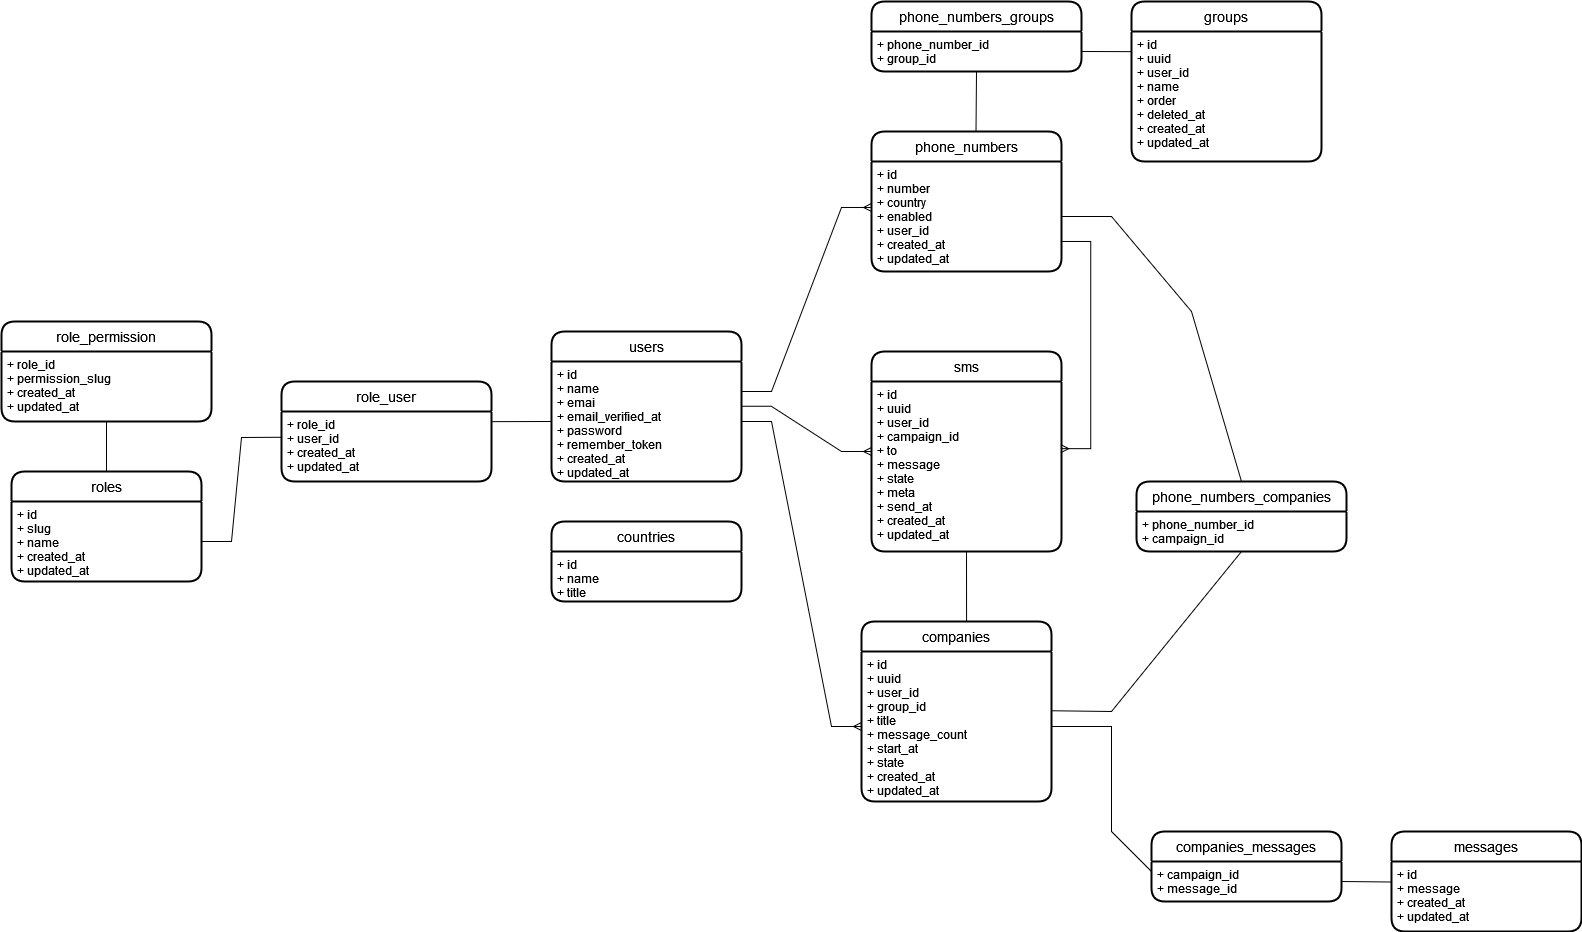

The diagram above was exported from draw.io. Its source (the exported page's mxGraphModel, read from the mxfile embedded in the PNG):
<mxGraphModel dx="2329" dy="1129" grid="1" gridSize="10" guides="1" tooltips="1" connect="1" arrows="1" fold="1" page="1" pageScale="1" pageWidth="2336" pageHeight="1654" background="#ffffff" math="0" shadow="0">
  <root>
    <mxCell id="0" />
    <mxCell id="1" parent="0" />
    <mxCell id="jVSfQbcLMiJh8wx8kY10-1" value="users" style="swimlane;childLayout=stackLayout;horizontal=1;startSize=30;horizontalStack=0;rounded=1;fontSize=14;fontStyle=0;strokeWidth=2;resizeParent=0;resizeLast=1;shadow=0;dashed=0;align=center;" vertex="1" parent="1">
      <mxGeometry x="960" y="727" width="190" height="150" as="geometry">
        <mxRectangle x="960" y="940" width="70" height="30" as="alternateBounds" />
      </mxGeometry>
    </mxCell>
    <mxCell id="jVSfQbcLMiJh8wx8kY10-2" value="+ id&#10;+ name&#10;+ emai&#10;+ email_verified_at&#10;+ password&#10;+ remember_token&#10;+ created_at&#10;+ updated_at&#10;&#10;" style="align=left;strokeColor=none;fillColor=none;spacingLeft=4;fontSize=12;verticalAlign=top;resizable=0;rotatable=0;part=1;" vertex="1" parent="jVSfQbcLMiJh8wx8kY10-1">
      <mxGeometry y="30" width="190" height="120" as="geometry" />
    </mxCell>
    <mxCell id="jVSfQbcLMiJh8wx8kY10-5" value="phone_numbers" style="swimlane;childLayout=stackLayout;horizontal=1;startSize=30;horizontalStack=0;rounded=1;fontSize=14;fontStyle=0;strokeWidth=2;resizeParent=0;resizeLast=1;shadow=0;dashed=0;align=center;" vertex="1" parent="1">
      <mxGeometry x="1280" y="527" width="190" height="140" as="geometry" />
    </mxCell>
    <mxCell id="jVSfQbcLMiJh8wx8kY10-6" value="+ id&#10;+ number&#10;+ country&#10;+ enabled&#10;+ user_id&#10;+ created_at&#10;+ updated_at&#10;&#10;" style="align=left;strokeColor=none;fillColor=none;spacingLeft=4;fontSize=12;verticalAlign=top;resizable=0;rotatable=0;part=1;" vertex="1" parent="jVSfQbcLMiJh8wx8kY10-5">
      <mxGeometry y="30" width="190" height="110" as="geometry" />
    </mxCell>
    <mxCell id="jVSfQbcLMiJh8wx8kY10-9" value="companies" style="swimlane;childLayout=stackLayout;horizontal=1;startSize=30;horizontalStack=0;rounded=1;fontSize=14;fontStyle=0;strokeWidth=2;resizeParent=0;resizeLast=1;shadow=0;dashed=0;align=center;" vertex="1" parent="1">
      <mxGeometry x="1270" y="1017" width="190" height="180" as="geometry" />
    </mxCell>
    <mxCell id="jVSfQbcLMiJh8wx8kY10-10" value="+ id&#10;+ uuid&#10;+ user_id&#10;+ group_id&#10;+ title&#10;+ message_count&#10;+ start_at&#10;+ state&#10;+ created_at&#10;+ updated_at&#10;&#10;" style="align=left;strokeColor=none;fillColor=none;spacingLeft=4;fontSize=12;verticalAlign=top;resizable=0;rotatable=0;part=1;" vertex="1" parent="jVSfQbcLMiJh8wx8kY10-9">
      <mxGeometry y="30" width="190" height="150" as="geometry" />
    </mxCell>
    <mxCell id="jVSfQbcLMiJh8wx8kY10-11" value="companies_messages" style="swimlane;childLayout=stackLayout;horizontal=1;startSize=30;horizontalStack=0;rounded=1;fontSize=14;fontStyle=0;strokeWidth=2;resizeParent=0;resizeLast=1;shadow=0;dashed=0;align=center;" vertex="1" parent="1">
      <mxGeometry x="1560" y="1227" width="190" height="70" as="geometry" />
    </mxCell>
    <mxCell id="jVSfQbcLMiJh8wx8kY10-12" value="+ campaign_id&#10;+ message_id&#10;&#10;" style="align=left;strokeColor=none;fillColor=none;spacingLeft=4;fontSize=12;verticalAlign=top;resizable=0;rotatable=0;part=1;" vertex="1" parent="jVSfQbcLMiJh8wx8kY10-11">
      <mxGeometry y="30" width="190" height="40" as="geometry" />
    </mxCell>
    <mxCell id="jVSfQbcLMiJh8wx8kY10-17" value="countries" style="swimlane;childLayout=stackLayout;horizontal=1;startSize=30;horizontalStack=0;rounded=1;fontSize=14;fontStyle=0;strokeWidth=2;resizeParent=0;resizeLast=1;shadow=0;dashed=0;align=center;" vertex="1" parent="1">
      <mxGeometry x="960" y="917" width="190" height="80" as="geometry" />
    </mxCell>
    <mxCell id="jVSfQbcLMiJh8wx8kY10-18" value="+ id&#10;+ name&#10;+ title&#10;&#10;" style="align=left;strokeColor=none;fillColor=none;spacingLeft=4;fontSize=12;verticalAlign=top;resizable=0;rotatable=0;part=1;" vertex="1" parent="jVSfQbcLMiJh8wx8kY10-17">
      <mxGeometry y="30" width="190" height="50" as="geometry" />
    </mxCell>
    <mxCell id="jVSfQbcLMiJh8wx8kY10-20" value="groups" style="swimlane;childLayout=stackLayout;horizontal=1;startSize=30;horizontalStack=0;rounded=1;fontSize=14;fontStyle=0;strokeWidth=2;resizeParent=0;resizeLast=1;shadow=0;dashed=0;align=center;" vertex="1" parent="1">
      <mxGeometry x="1540" y="397" width="190" height="160" as="geometry" />
    </mxCell>
    <mxCell id="jVSfQbcLMiJh8wx8kY10-21" value="+ id&#10;+ uuid&#10;+ user_id&#10;+ name&#10;+ order&#10;+ deleted_at&#10;+ created_at&#10;+ updated_at&#10;&#10;" style="align=left;strokeColor=none;fillColor=none;spacingLeft=4;fontSize=12;verticalAlign=top;resizable=0;rotatable=0;part=1;" vertex="1" parent="jVSfQbcLMiJh8wx8kY10-20">
      <mxGeometry y="30" width="190" height="130" as="geometry" />
    </mxCell>
    <mxCell id="jVSfQbcLMiJh8wx8kY10-23" value="messages" style="swimlane;childLayout=stackLayout;horizontal=1;startSize=30;horizontalStack=0;rounded=1;fontSize=14;fontStyle=0;strokeWidth=2;resizeParent=0;resizeLast=1;shadow=0;dashed=0;align=center;" vertex="1" parent="1">
      <mxGeometry x="1800" y="1227" width="190" height="100" as="geometry" />
    </mxCell>
    <mxCell id="jVSfQbcLMiJh8wx8kY10-24" value="+ id&#10;+ message&#10;+ created_at&#10;+ updated_at&#10;&#10;" style="align=left;strokeColor=none;fillColor=none;spacingLeft=4;fontSize=12;verticalAlign=top;resizable=0;rotatable=0;part=1;" vertex="1" parent="jVSfQbcLMiJh8wx8kY10-23">
      <mxGeometry y="30" width="190" height="70" as="geometry" />
    </mxCell>
    <mxCell id="jVSfQbcLMiJh8wx8kY10-26" value="role_user" style="swimlane;childLayout=stackLayout;horizontal=1;startSize=30;horizontalStack=0;rounded=1;fontSize=14;fontStyle=0;strokeWidth=2;resizeParent=0;resizeLast=1;shadow=0;dashed=0;align=center;" vertex="1" parent="1">
      <mxGeometry x="690" y="777" width="210" height="100" as="geometry" />
    </mxCell>
    <mxCell id="jVSfQbcLMiJh8wx8kY10-27" value="+ role_id&#10;+ user_id&#10;+ created_at&#10;+ updated_at&#10;&#10;" style="align=left;strokeColor=none;fillColor=none;spacingLeft=4;fontSize=12;verticalAlign=top;resizable=0;rotatable=0;part=1;" vertex="1" parent="jVSfQbcLMiJh8wx8kY10-26">
      <mxGeometry y="30" width="210" height="70" as="geometry" />
    </mxCell>
    <mxCell id="jVSfQbcLMiJh8wx8kY10-28" value="phone_numbers_groups" style="swimlane;childLayout=stackLayout;horizontal=1;startSize=30;horizontalStack=0;rounded=1;fontSize=14;fontStyle=0;strokeWidth=2;resizeParent=0;resizeLast=1;shadow=0;dashed=0;align=center;" vertex="1" parent="1">
      <mxGeometry x="1280" y="397" width="210" height="70" as="geometry" />
    </mxCell>
    <mxCell id="jVSfQbcLMiJh8wx8kY10-29" value="+ phone_number_id&#10;+ group_id&#10;&#10;" style="align=left;strokeColor=none;fillColor=none;spacingLeft=4;fontSize=12;verticalAlign=top;resizable=0;rotatable=0;part=1;" vertex="1" parent="jVSfQbcLMiJh8wx8kY10-28">
      <mxGeometry y="30" width="210" height="40" as="geometry" />
    </mxCell>
    <mxCell id="jVSfQbcLMiJh8wx8kY10-30" value="roles" style="swimlane;childLayout=stackLayout;horizontal=1;startSize=30;horizontalStack=0;rounded=1;fontSize=14;fontStyle=0;strokeWidth=2;resizeParent=0;resizeLast=1;shadow=0;dashed=0;align=center;" vertex="1" parent="1">
      <mxGeometry x="420" y="867" width="190" height="110" as="geometry" />
    </mxCell>
    <mxCell id="jVSfQbcLMiJh8wx8kY10-31" value="+ id&#10;+ slug&#10;+ name&#10;+ created_at&#10;+ updated_at&#10;&#10;" style="align=left;strokeColor=none;fillColor=none;spacingLeft=4;fontSize=12;verticalAlign=top;resizable=0;rotatable=0;part=1;" vertex="1" parent="jVSfQbcLMiJh8wx8kY10-30">
      <mxGeometry y="30" width="190" height="80" as="geometry" />
    </mxCell>
    <mxCell id="jVSfQbcLMiJh8wx8kY10-32" value="phone_numbers_companies" style="swimlane;childLayout=stackLayout;horizontal=1;startSize=30;horizontalStack=0;rounded=1;fontSize=14;fontStyle=0;strokeWidth=2;resizeParent=0;resizeLast=1;shadow=0;dashed=0;align=center;" vertex="1" parent="1">
      <mxGeometry x="1545" y="877" width="210" height="70" as="geometry" />
    </mxCell>
    <mxCell id="jVSfQbcLMiJh8wx8kY10-33" value="+ phone_number_id&#10;+ campaign_id&#10;&#10;" style="align=left;strokeColor=none;fillColor=none;spacingLeft=4;fontSize=12;verticalAlign=top;resizable=0;rotatable=0;part=1;" vertex="1" parent="jVSfQbcLMiJh8wx8kY10-32">
      <mxGeometry y="30" width="210" height="40" as="geometry" />
    </mxCell>
    <mxCell id="jVSfQbcLMiJh8wx8kY10-34" value="role_permission" style="swimlane;childLayout=stackLayout;horizontal=1;startSize=30;horizontalStack=0;rounded=1;fontSize=14;fontStyle=0;strokeWidth=2;resizeParent=0;resizeLast=1;shadow=0;dashed=0;align=center;" vertex="1" parent="1">
      <mxGeometry x="410" y="717" width="210" height="100" as="geometry" />
    </mxCell>
    <mxCell id="jVSfQbcLMiJh8wx8kY10-35" value="+ role_id&#10;+ permission_slug&#10;+ created_at&#10;+ updated_at&#10;&#10;" style="align=left;strokeColor=none;fillColor=none;spacingLeft=4;fontSize=12;verticalAlign=top;resizable=0;rotatable=0;part=1;" vertex="1" parent="jVSfQbcLMiJh8wx8kY10-34">
      <mxGeometry y="30" width="210" height="70" as="geometry" />
    </mxCell>
    <mxCell id="jVSfQbcLMiJh8wx8kY10-36" value="sms" style="swimlane;childLayout=stackLayout;horizontal=1;startSize=30;horizontalStack=0;rounded=1;fontSize=14;fontStyle=0;strokeWidth=2;resizeParent=0;resizeLast=1;shadow=0;dashed=0;align=center;" vertex="1" parent="1">
      <mxGeometry x="1280" y="747" width="190" height="200" as="geometry" />
    </mxCell>
    <mxCell id="jVSfQbcLMiJh8wx8kY10-37" value="+ id&#10;+ uuid&#10;+ user_id&#10;+ campaign_id&#10;+ to&#10;+ message&#10;+ state&#10;+ meta&#10;+ send_at&#10;+ created_at&#10;+ updated_at&#10;&#10;" style="align=left;strokeColor=none;fillColor=none;spacingLeft=4;fontSize=12;verticalAlign=top;resizable=0;rotatable=0;part=1;" vertex="1" parent="jVSfQbcLMiJh8wx8kY10-36">
      <mxGeometry y="30" width="190" height="170" as="geometry" />
    </mxCell>
    <mxCell id="jVSfQbcLMiJh8wx8kY10-39" value="" style="edgeStyle=entityRelationEdgeStyle;fontSize=12;html=1;endArrow=ERmany;rounded=0;entryX=0;entryY=0.418;entryDx=0;entryDy=0;entryPerimeter=0;exitX=1;exitY=0.25;exitDx=0;exitDy=0;" edge="1" parent="1" source="jVSfQbcLMiJh8wx8kY10-2" target="jVSfQbcLMiJh8wx8kY10-6">
      <mxGeometry width="100" height="100" relative="1" as="geometry">
        <mxPoint x="1170" y="887" as="sourcePoint" />
        <mxPoint x="1270" y="787" as="targetPoint" />
      </mxGeometry>
    </mxCell>
    <mxCell id="jVSfQbcLMiJh8wx8kY10-40" value="" style="edgeStyle=entityRelationEdgeStyle;fontSize=12;html=1;endArrow=ERmany;rounded=0;entryX=0;entryY=0.5;entryDx=0;entryDy=0;exitX=1;exitY=0.5;exitDx=0;exitDy=0;" edge="1" parent="1" source="jVSfQbcLMiJh8wx8kY10-2" target="jVSfQbcLMiJh8wx8kY10-10">
      <mxGeometry width="100" height="100" relative="1" as="geometry">
        <mxPoint x="1200" y="877" as="sourcePoint" />
        <mxPoint x="1410" y="927" as="targetPoint" />
      </mxGeometry>
    </mxCell>
    <mxCell id="jVSfQbcLMiJh8wx8kY10-41" value="" style="edgeStyle=entityRelationEdgeStyle;fontSize=12;html=1;endArrow=ERmany;rounded=0;entryX=0;entryY=0.5;entryDx=0;entryDy=0;exitX=0.999;exitY=0.373;exitDx=0;exitDy=0;exitPerimeter=0;" edge="1" parent="1" source="jVSfQbcLMiJh8wx8kY10-2" target="jVSfQbcLMiJh8wx8kY10-36">
      <mxGeometry width="100" height="100" relative="1" as="geometry">
        <mxPoint x="1270" y="976.02" as="sourcePoint" />
        <mxPoint x="1380" y="887" as="targetPoint" />
      </mxGeometry>
    </mxCell>
    <mxCell id="jVSfQbcLMiJh8wx8kY10-45" value="" style="endArrow=none;html=1;rounded=0;entryX=0;entryY=0.5;entryDx=0;entryDy=0;exitX=1.001;exitY=0.145;exitDx=0;exitDy=0;exitPerimeter=0;" edge="1" parent="1" source="jVSfQbcLMiJh8wx8kY10-27" target="jVSfQbcLMiJh8wx8kY10-2">
      <mxGeometry relative="1" as="geometry">
        <mxPoint x="740" y="876.3700000000001" as="sourcePoint" />
        <mxPoint x="900" y="876.3700000000001" as="targetPoint" />
      </mxGeometry>
    </mxCell>
    <mxCell id="jVSfQbcLMiJh8wx8kY10-48" value="" style="endArrow=none;html=1;rounded=0;entryX=-0.002;entryY=0.368;entryDx=0;entryDy=0;entryPerimeter=0;exitX=1;exitY=0.5;exitDx=0;exitDy=0;" edge="1" parent="1" source="jVSfQbcLMiJh8wx8kY10-31" target="jVSfQbcLMiJh8wx8kY10-27">
      <mxGeometry relative="1" as="geometry">
        <mxPoint x="580" y="851.3800000000001" as="sourcePoint" />
        <mxPoint x="740" y="851.3800000000001" as="targetPoint" />
        <Array as="points">
          <mxPoint x="640" y="937" />
          <mxPoint x="650" y="833" />
        </Array>
      </mxGeometry>
    </mxCell>
    <mxCell id="jVSfQbcLMiJh8wx8kY10-50" value="" style="endArrow=none;html=1;rounded=0;entryX=0.5;entryY=0;entryDx=0;entryDy=0;exitX=0.5;exitY=1;exitDx=0;exitDy=0;" edge="1" parent="1" source="jVSfQbcLMiJh8wx8kY10-35" target="jVSfQbcLMiJh8wx8kY10-30">
      <mxGeometry relative="1" as="geometry">
        <mxPoint x="610" y="747" as="sourcePoint" />
        <mxPoint x="649.5800000000004" y="747.7599999999998" as="targetPoint" />
      </mxGeometry>
    </mxCell>
    <mxCell id="jVSfQbcLMiJh8wx8kY10-53" value="" style="endArrow=none;html=1;rounded=0;exitX=1;exitY=0.5;exitDx=0;exitDy=0;entryX=0;entryY=0.25;entryDx=0;entryDy=0;" edge="1" parent="1" source="jVSfQbcLMiJh8wx8kY10-10" target="jVSfQbcLMiJh8wx8kY10-12">
      <mxGeometry relative="1" as="geometry">
        <mxPoint x="1500" y="1007" as="sourcePoint" />
        <mxPoint x="1660" y="1007" as="targetPoint" />
        <Array as="points">
          <mxPoint x="1520" y="1122" />
          <mxPoint x="1520" y="1227" />
        </Array>
      </mxGeometry>
    </mxCell>
    <mxCell id="jVSfQbcLMiJh8wx8kY10-56" value="" style="edgeStyle=entityRelationEdgeStyle;fontSize=12;html=1;endArrow=ERmany;rounded=0;entryX=0.996;entryY=0.395;entryDx=0;entryDy=0;entryPerimeter=0;exitX=0.996;exitY=0.727;exitDx=0;exitDy=0;exitPerimeter=0;" edge="1" parent="1" source="jVSfQbcLMiJh8wx8kY10-6" target="jVSfQbcLMiJh8wx8kY10-37">
      <mxGeometry width="100" height="100" relative="1" as="geometry">
        <mxPoint x="1490" y="647" as="sourcePoint" />
        <mxPoint x="1471" y="846" as="targetPoint" />
      </mxGeometry>
    </mxCell>
    <mxCell id="jVSfQbcLMiJh8wx8kY10-57" value="" style="endArrow=none;html=1;rounded=0;exitX=1;exitY=0.5;exitDx=0;exitDy=0;entryX=0.5;entryY=0;entryDx=0;entryDy=0;" edge="1" parent="1" source="jVSfQbcLMiJh8wx8kY10-6" target="jVSfQbcLMiJh8wx8kY10-32">
      <mxGeometry relative="1" as="geometry">
        <mxPoint x="1490" y="627" as="sourcePoint" />
        <mxPoint x="1650" y="627" as="targetPoint" />
        <Array as="points">
          <mxPoint x="1520" y="612" />
          <mxPoint x="1600" y="707" />
        </Array>
      </mxGeometry>
    </mxCell>
    <mxCell id="jVSfQbcLMiJh8wx8kY10-62" value="" style="endArrow=none;html=1;rounded=0;exitX=1;exitY=0.5;exitDx=0;exitDy=0;entryX=0.001;entryY=0.293;entryDx=0;entryDy=0;entryPerimeter=0;" edge="1" parent="1" source="jVSfQbcLMiJh8wx8kY10-12" target="jVSfQbcLMiJh8wx8kY10-24">
      <mxGeometry relative="1" as="geometry">
        <mxPoint x="1740" y="1147" as="sourcePoint" />
        <mxPoint x="1900" y="1147" as="targetPoint" />
      </mxGeometry>
    </mxCell>
    <mxCell id="jVSfQbcLMiJh8wx8kY10-63" value="" style="endArrow=none;html=1;rounded=0;exitX=1;exitY=0.395;exitDx=0;exitDy=0;exitPerimeter=0;entryX=0.5;entryY=1;entryDx=0;entryDy=0;" edge="1" parent="1" source="jVSfQbcLMiJh8wx8kY10-10" target="jVSfQbcLMiJh8wx8kY10-33">
      <mxGeometry relative="1" as="geometry">
        <mxPoint x="1490" y="1106.38" as="sourcePoint" />
        <mxPoint x="1650" y="1106.38" as="targetPoint" />
        <Array as="points">
          <mxPoint x="1520" y="1107" />
        </Array>
      </mxGeometry>
    </mxCell>
    <mxCell id="jVSfQbcLMiJh8wx8kY10-65" value="" style="endArrow=none;html=1;rounded=0;exitX=0.5;exitY=1;exitDx=0;exitDy=0;entryX=0.55;entryY=0.002;entryDx=0;entryDy=0;entryPerimeter=0;" edge="1" parent="1" source="jVSfQbcLMiJh8wx8kY10-29" target="jVSfQbcLMiJh8wx8kY10-5">
      <mxGeometry relative="1" as="geometry">
        <mxPoint x="1070" y="487" as="sourcePoint" />
        <mxPoint x="1230" y="487" as="targetPoint" />
      </mxGeometry>
    </mxCell>
    <mxCell id="jVSfQbcLMiJh8wx8kY10-66" value="" style="endArrow=none;html=1;rounded=0;exitX=1;exitY=0.5;exitDx=0;exitDy=0;entryX=-0.001;entryY=0.155;entryDx=0;entryDy=0;entryPerimeter=0;" edge="1" parent="1" source="jVSfQbcLMiJh8wx8kY10-29" target="jVSfQbcLMiJh8wx8kY10-21">
      <mxGeometry relative="1" as="geometry">
        <mxPoint x="1460" y="327" as="sourcePoint" />
        <mxPoint x="1620" y="327" as="targetPoint" />
      </mxGeometry>
    </mxCell>
    <mxCell id="jVSfQbcLMiJh8wx8kY10-67" value="" style="endArrow=none;html=1;rounded=0;entryX=0.5;entryY=1;entryDx=0;entryDy=0;exitX=0.553;exitY=-0.001;exitDx=0;exitDy=0;exitPerimeter=0;" edge="1" parent="1" source="jVSfQbcLMiJh8wx8kY10-9" target="jVSfQbcLMiJh8wx8kY10-37">
      <mxGeometry relative="1" as="geometry">
        <mxPoint x="1060" y="1067" as="sourcePoint" />
        <mxPoint x="1220" y="1067" as="targetPoint" />
      </mxGeometry>
    </mxCell>
  </root>
</mxGraphModel>